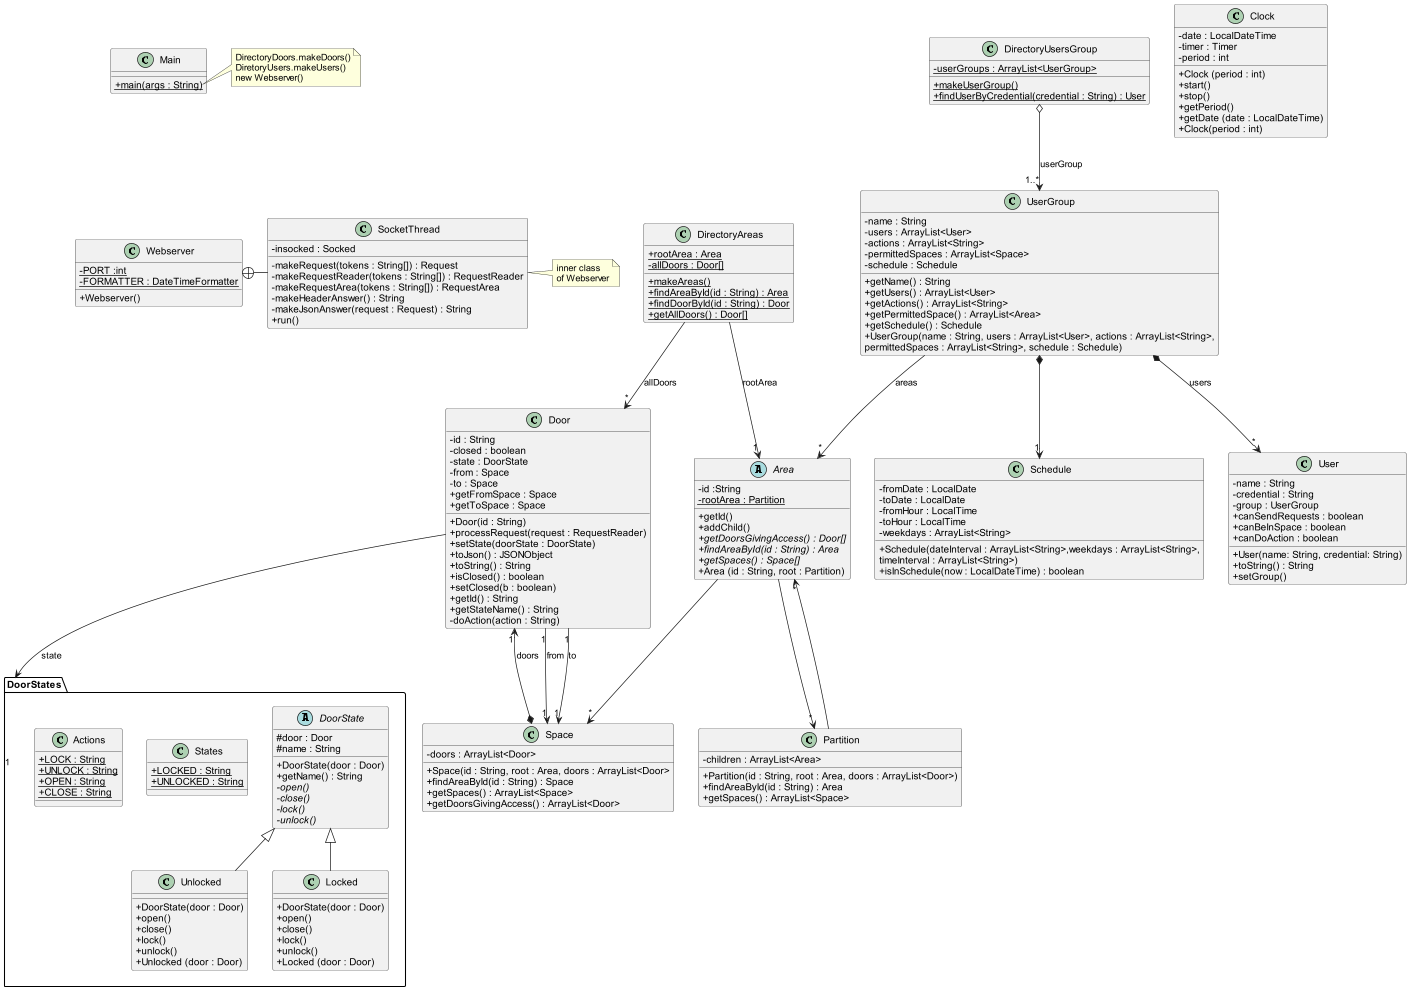

The diagram above was rendered by PlantUML. Its source (embedded in the PNG):
@startuml
'https://plantuml.com/class-diagram
skinparam classAttributeIconSize 0

class Webserver {
- {static} PORT :int
- {static} FORMATTER : DateTimeFormatter
+ Webserver()
}

class SocketThread {
- insocked : Socked
- makeRequest(tokens : String[]) : Request
- makeRequestReader(tokens : String[]) : RequestReader
- makeRequestArea(tokens : String[]) : RequestArea
- makeHeaderAnswer() : String
- makeJsonAnswer(request : Request) : String
+ run()
}

Webserver +-right- SocketThread

note right of SocketThread
inner class
of Webserver
end note

class DirectoryAreas {
+ {static} rootArea : Area
- {static} allDoors : Door[]
+ {static} makeAreas()
+ {static} findAreaById(id : String) : Area
+ {static} findDoorById(id : String) : Door
+ {static} getAllDoors() : Door[]
}

DirectoryAreas --> "*" Door : "allDoors"
DirectoryAreas --> "1" Area : "rootArea"

class DirectoryUsersGroup {
- {static} userGroups : ArrayList<UserGroup>
+ {static} makeUserGroup()
+ {static} findUserByCredential(credential : String) : User
}

Door --> "1" DoorStates : "state"
DirectoryUsersGroup o--> "1..*" UserGroup : "userGroup"
UserGroup --> "*" Area : "areas"
UserGroup *--> "*" User : "users"

class Door {
- id : String
- closed : boolean
- state : DoorState
- from : Space
- to : Space
+ Door(id : String)
+ processRequest(request : RequestReader)
+ setState(doorState : DoorState)
+ toJson() : JSONObject
+ toString() : String
+ isClosed() : boolean
+ setClosed(b : boolean)
+ getId() : String
+ getFromSpace : Space
+ getToSpace : Space
+ getStateName() : String
- doAction(action : String)
}


package DoorStates{
abstract DoorState{
#door : Door
#name : String
+ DoorState(door : Door)
+ getName() : String
- {abstract} open()
- {abstract} close()
- {abstract} lock()
- {abstract} unlock()
}

DoorState <|-- Unlocked
DoorState <|-- Locked

class Unlocked {
+ DoorState(door : Door)
+ open()
+ close()
+ lock()
+ unlock()
+ Unlocked (door : Door)
}

class Locked {
+ DoorState(door : Door)
+ open()
+ close()
+ lock()
+ unlock()
+ Locked (door : Door)
}
class States{
{static}+LOCKED : String
{static}+UNLOCKED : String
}

class Actions{
{static}+LOCK : String
{static}+UNLOCK : String
{static}+OPEN : String
{static}+CLOSE : String
}

}
class User {
- name : String
- credential : String
- group : UserGroup
+ User(name: String, credential: String)
+ toString() : String
+ setGroup()
+ canSendRequests : boolean
+ canBeInSpace : boolean
+ canDoAction : boolean
}



abstract Area{
-id :String
-{static} rootArea : Partition
+getId()
+addChild()
+{abstract}getDoorsGivingAccess() : Door[]
+{abstract}findAreaById(id : String) : Area
+{abstract}getSpaces() : Space[]
+ Area (id : String, root : Partition)

}

class Clock{
-date : LocalDateTime
-timer : Timer
-period : int
+Clock (period : int)
+start()
+stop()
+getPeriod()
+getDate (date : LocalDateTime)
+Clock(period : int)
}

Area --> "*" Partition
Area --> "*" Space
class Partition{
-children : ArrayList<Area>
+Partition(id : String, root : Area, doors : ArrayList<Door>)
+findAreaById(id : String) : Area
+getSpaces() : ArrayList<Space>
}

class Space{
-doors : ArrayList<Door>
+Space(id : String, root : Area, doors : ArrayList<Door>
+findAreaById(id : String) : Space
+getSpaces() : ArrayList<Space>
+getDoorsGivingAccess() : ArrayList<Door>
}
class Schedule{
-fromDate : LocalDate
-toDate : LocalDate
-fromHour : LocalTime
-toHour : LocalTime
-weekdays : ArrayList<String>
+Schedule(dateInterval : ArrayList<String>,weekdays : ArrayList<String>,
timeInterval : ArrayList<String>)
+isInSchedule(now : LocalDateTime) : boolean
}



class UserGroup{
-name : String
-users : ArrayList<User>
-actions : ArrayList<String>
-permittedSpaces : ArrayList<Space>
-schedule : Schedule
+getName() : String
+getUsers() : ArrayList<User>
+getActions() : ArrayList<String>
+getPermittedSpace() : ArrayList<Area>
+getSchedule() : Schedule
+UserGroup(name : String, users : ArrayList<User>, actions : ArrayList<String>,
permittedSpaces : ArrayList<String>, schedule : Schedule)
}

Door "1"-->"1" Space : from
Door "1"-->"1" Space : to
Space *-->"1" Door : doors
Partition --> "*" Area
UserGroup *--> "1" Schedule
class Main {
+ {static} main(args : String)
}

note right of Main::main
DirectoryDoors.makeDoors()
DiretoryUsers.makeUsers()
new Webserver()
end note

Main -[hidden]down- Webserver

@enduml